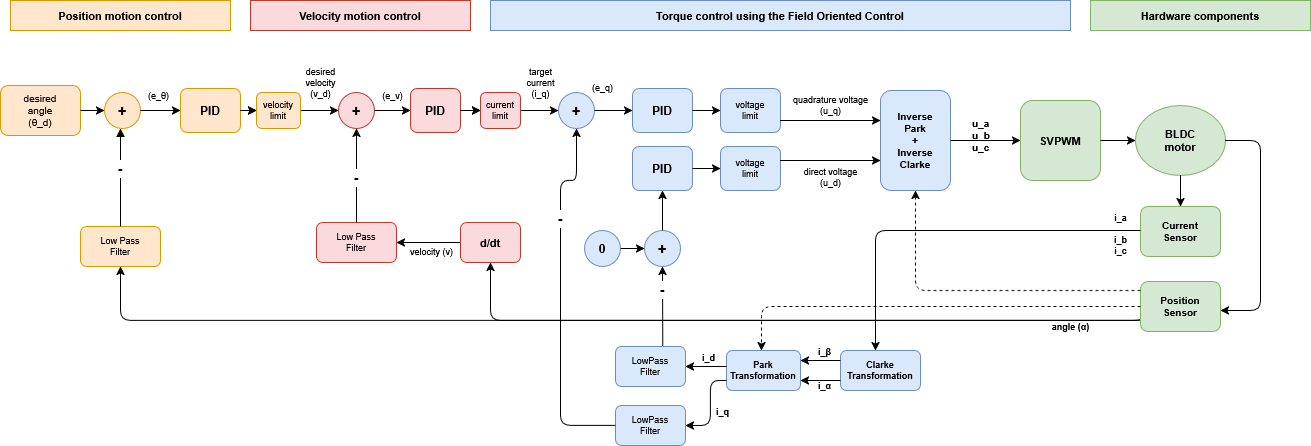

The diagram above was exported from draw.io. Its source (the exported page's mxGraphModel, read from the mxfile embedded in the PNG):
<mxGraphModel dx="458" dy="314" grid="1" gridSize="10" guides="1" tooltips="1" connect="1" arrows="1" fold="1" page="1" pageScale="1" pageWidth="1654" pageHeight="1169" math="0" shadow="0">
  <root>
    <mxCell id="0" />
    <mxCell id="1" parent="0" />
    <mxCell id="sec1" parent="1" style="text;html=1;strokeColor=#d79b00;fillColor=#ffe6cc;align=center;verticalAlign=middle;whiteSpace=wrap;rounded=0;fontStyle=1;fontSize=11;" value="Position motion control" vertex="1">
      <mxGeometry height="30" width="220" x="40" y="20" as="geometry" />
    </mxCell>
    <mxCell id="sec2" parent="1" style="text;html=1;strokeColor=#c0392b;fillColor=#fadadd;align=center;verticalAlign=middle;whiteSpace=wrap;rounded=0;fontStyle=1;fontSize=11;" value="Velocity motion control" vertex="1">
      <mxGeometry height="30" width="220" x="280" y="20" as="geometry" />
    </mxCell>
    <mxCell id="sec3" parent="1" style="text;html=1;strokeColor=#6c8ebf;fillColor=#dae8fc;align=center;verticalAlign=middle;whiteSpace=wrap;rounded=0;fontStyle=1;fontSize=11;" value="Torque control using the Field Oriented Control" vertex="1">
      <mxGeometry height="30" width="580" x="520" y="20" as="geometry" />
    </mxCell>
    <mxCell id="sec4" parent="1" style="text;html=1;strokeColor=#82b366;fillColor=#d5e8d4;align=center;verticalAlign=middle;whiteSpace=wrap;rounded=0;fontStyle=1;fontSize=11;" value="Hardware components" vertex="1">
      <mxGeometry height="30" width="220" x="1120" y="20" as="geometry" />
    </mxCell>
    <mxCell id="desired_angle" parent="1" style="rounded=1;whiteSpace=wrap;html=1;fillColor=#ffe6cc;strokeColor=#d79b00;fontSize=10;" value="desired&#10;angle&#10;(θ_d)" vertex="1">
      <mxGeometry height="50" width="80" x="30" y="105" as="geometry" />
    </mxCell>
    <mxCell id="sum_pos" parent="1" style="ellipse;whiteSpace=wrap;html=1;fillColor=#ffe6cc;strokeColor=#d79b00;fontSize=14;fontStyle=1;" value="+" vertex="1">
      <mxGeometry height="36" width="36" x="134" y="112" as="geometry" />
    </mxCell>
    <mxCell id="sum_pos_label" parent="1" style="text;html=1;fontSize=9;align=center;" value="(e_θ)" vertex="1">
      <mxGeometry height="16" width="36" x="170" y="104" as="geometry" />
    </mxCell>
    <mxCell id="pid_pos" parent="1" style="rounded=1;whiteSpace=wrap;html=1;fillColor=#ffe6cc;strokeColor=#d79b00;fontSize=12;fontStyle=1;" value="PID" vertex="1">
      <mxGeometry height="44" width="60" x="210" y="108" as="geometry" />
    </mxCell>
    <mxCell id="lpf_pos" parent="1" style="rounded=1;whiteSpace=wrap;html=1;fillColor=#ffe6cc;strokeColor=#d79b00;fontSize=9;" value="Low Pass&#10;Filter" vertex="1">
      <mxGeometry height="40" width="80" x="110" y="246" as="geometry" />
    </mxCell>
    <mxCell id="desired_vel_label" parent="1" style="text;html=1;fontSize=9;align=center;" value="desired&#10;velocity&#10;(v_d)" vertex="1">
      <mxGeometry height="40" width="60" x="320" y="80" as="geometry" />
    </mxCell>
    <mxCell id="sum_vel" parent="1" style="ellipse;whiteSpace=wrap;html=1;fillColor=#fadadd;strokeColor=#c0392b;fontSize=14;fontStyle=1;" value="+" vertex="1">
      <mxGeometry height="36" width="36" x="368" y="112" as="geometry" />
    </mxCell>
    <mxCell id="sum_vel_label" parent="1" style="text;html=1;fontSize=9;align=center;" value="(e_v)" vertex="1">
      <mxGeometry height="16" width="36" x="404" y="104" as="geometry" />
    </mxCell>
    <mxCell id="pid_vel" parent="1" style="rounded=1;whiteSpace=wrap;html=1;fillColor=#fadadd;strokeColor=#c0392b;fontSize=12;fontStyle=1;" value="PID" vertex="1">
      <mxGeometry height="44" width="50" x="440" y="108" as="geometry" />
    </mxCell>
    <mxCell id="lpf_vel" parent="1" style="rounded=1;whiteSpace=wrap;html=1;fillColor=#fadadd;strokeColor=#c0392b;fontSize=9;" value="Low Pass&#10;Filter" vertex="1">
      <mxGeometry height="40" width="80" x="346" y="242" as="geometry" />
    </mxCell>
    <mxCell id="0jhiO_oRAuGAJZHbj8do-8" edge="1" parent="1" source="ddt" style="edgeStyle=orthogonalEdgeStyle;rounded=0;orthogonalLoop=1;jettySize=auto;html=1;exitX=0;exitY=0.5;exitDx=0;exitDy=0;entryX=1;entryY=0.5;entryDx=0;entryDy=0;" target="lpf_vel">
      <mxGeometry relative="1" as="geometry" />
    </mxCell>
    <mxCell id="ddt" parent="1" style="rounded=1;whiteSpace=wrap;html=1;fillColor=#fadadd;strokeColor=#c0392b;fontSize=11;fontStyle=1;" value="d/dt" vertex="1">
      <mxGeometry height="40" width="60" x="490" y="242" as="geometry" />
    </mxCell>
    <mxCell id="vel_label" parent="1" style="text;html=1;fontSize=9;align=center;" value="velocity (v)" vertex="1">
      <mxGeometry height="30" width="69" x="426" y="260" as="geometry" />
    </mxCell>
    <mxCell id="tgt_cur_label" parent="1" style="text;html=1;fontSize=9;align=center;" value="target&#10;current&#10;(i_q)" vertex="1">
      <mxGeometry height="40" width="60" x="540" y="80" as="geometry" />
    </mxCell>
    <mxCell id="sum_iq" parent="1" style="ellipse;whiteSpace=wrap;html=1;fillColor=#dae8fc;strokeColor=#6c8ebf;fontSize=14;fontStyle=1;" value="+" vertex="1">
      <mxGeometry height="36" width="36" x="588" y="112" as="geometry" />
    </mxCell>
    <mxCell id="sum_iq_label" parent="1" style="text;html=1;fontSize=9;align=center;" value="(e_q)" vertex="1">
      <mxGeometry height="16" width="36" x="614" y="96" as="geometry" />
    </mxCell>
    <mxCell id="pid_iq" parent="1" style="rounded=1;whiteSpace=wrap;html=1;fillColor=#dae8fc;strokeColor=#6c8ebf;fontSize=12;fontStyle=1;" value="PID" vertex="1">
      <mxGeometry height="44" width="60" x="662" y="108" as="geometry" />
    </mxCell>
    <mxCell id="vlim_iq_box" parent="1" style="rounded=1;whiteSpace=wrap;html=1;fillColor=#dae8fc;strokeColor=#6c8ebf;fontSize=9;" value="voltage&#10;limit" vertex="1">
      <mxGeometry height="44" width="60" x="750" y="108" as="geometry" />
    </mxCell>
    <mxCell id="uq_label" parent="1" style="text;html=1;fontSize=9;align=center;" value="quadrature voltage&lt;br&gt;(u_q)" vertex="1">
      <mxGeometry height="30" width="80" x="820" y="108" as="geometry" />
    </mxCell>
    <mxCell id="zero_ref" parent="1" style="ellipse;whiteSpace=wrap;html=1;fillColor=#dae8fc;strokeColor=#6c8ebf;fontSize=12;fontStyle=1;" value="0" vertex="1">
      <mxGeometry height="36" width="36" x="614" y="250" as="geometry" />
    </mxCell>
    <mxCell id="sum_id" parent="1" style="ellipse;whiteSpace=wrap;html=1;fillColor=#dae8fc;strokeColor=#6c8ebf;fontSize=14;fontStyle=1;" value="+" vertex="1">
      <mxGeometry height="36" width="36" x="674" y="250" as="geometry" />
    </mxCell>
    <mxCell id="pid_id" parent="1" style="rounded=1;whiteSpace=wrap;html=1;fillColor=#dae8fc;strokeColor=#6c8ebf;fontSize=12;fontStyle=1;" value="PID" vertex="1">
      <mxGeometry height="44" width="60" x="662" y="166" as="geometry" />
    </mxCell>
    <mxCell id="vlim_id_box" parent="1" style="rounded=1;whiteSpace=wrap;html=1;fillColor=#dae8fc;strokeColor=#6c8ebf;fontSize=9;" value="voltage&#10;limit" vertex="1">
      <mxGeometry height="44" width="60" x="750" y="166" as="geometry" />
    </mxCell>
    <mxCell id="ud_label" parent="1" style="text;html=1;fontSize=9;align=center;" value="direct voltage&lt;br&gt;(u_d)" vertex="1">
      <mxGeometry height="30" width="80" x="820" y="180" as="geometry" />
    </mxCell>
    <mxCell id="park_clarke" parent="1" style="rounded=1;whiteSpace=wrap;html=1;fillColor=#dae8fc;strokeColor=#6c8ebf;fontSize=10;fontStyle=1;" value="&lt;div&gt;Inverse&lt;/div&gt;&lt;div&gt;Park&lt;/div&gt;&lt;div&gt;+&lt;/div&gt;&lt;div&gt;Inverse Clarke&lt;/div&gt;" vertex="1">
      <mxGeometry height="100" width="70" x="910" y="110" as="geometry" />
    </mxCell>
    <mxCell id="phase_labels" parent="1" style="text;html=1;fontSize=10;align=left;fontStyle=1;" value="u_a&#10;u_b&#10;u_c" vertex="1">
      <mxGeometry height="60" width="40" x="1000" y="130" as="geometry" />
    </mxCell>
    <mxCell id="lpf_iq" parent="1" style="rounded=1;whiteSpace=wrap;html=1;fillColor=#dae8fc;strokeColor=#6c8ebf;fontSize=9;" value="LowPass&#10;Filter" vertex="1">
      <mxGeometry height="40" width="70" x="645" y="425" as="geometry" />
    </mxCell>
    <mxCell id="lpf_iq_label" parent="1" style="text;html=1;fontSize=9;align=center;fontStyle=1;" value="&lt;div&gt;i_d&lt;/div&gt;" vertex="1">
      <mxGeometry height="16" width="24" x="726" y="366" as="geometry" />
    </mxCell>
    <mxCell id="lpf_id" parent="1" style="rounded=1;whiteSpace=wrap;html=1;fillColor=#dae8fc;strokeColor=#6c8ebf;fontSize=9;" value="LowPass&#10;Filter" vertex="1">
      <mxGeometry height="40" width="70" x="645" y="366" as="geometry" />
    </mxCell>
    <mxCell id="lpf_id_label" parent="1" style="text;html=1;fontSize=9;align=center;fontStyle=1;" value="i_q" vertex="1">
      <mxGeometry height="16" width="24" x="740" y="420" as="geometry" />
    </mxCell>
    <mxCell id="inv_park" parent="1" style="rounded=1;whiteSpace=wrap;html=1;fillColor=#dae8fc;strokeColor=#6c8ebf;fontSize=9;fontStyle=1;" value="&lt;div&gt;Park&lt;/div&gt;&lt;div&gt;Transformation&lt;/div&gt;" vertex="1">
      <mxGeometry height="40" width="74" x="756" y="370" as="geometry" />
    </mxCell>
    <mxCell id="inv_park_label" parent="1" style="text;html=1;fontSize=9;align=left;fontStyle=1;" value="i_β" vertex="1">
      <mxGeometry height="16" width="24" x="846" y="360" as="geometry" />
    </mxCell>
    <mxCell id="inv_clarke" parent="1" style="rounded=1;whiteSpace=wrap;html=1;fillColor=#dae8fc;strokeColor=#6c8ebf;fontSize=9;fontStyle=1;" value="&lt;div&gt;Clarke&lt;/div&gt;&lt;div&gt;Transformation&lt;/div&gt;" vertex="1">
      <mxGeometry height="40" width="80" x="870" y="370" as="geometry" />
    </mxCell>
    <mxCell id="inv_clarke_label" parent="1" style="text;html=1;fontSize=9;align=left;fontStyle=1;" value="i_α" vertex="1">
      <mxGeometry height="16" width="24" x="846" y="394" as="geometry" />
    </mxCell>
    <mxCell id="bldc_driver" parent="1" style="rounded=1;whiteSpace=wrap;html=1;fillColor=#d5e8d4;strokeColor=#82b366;fontSize=11;fontStyle=1;" value="SVPWM" vertex="1">
      <mxGeometry height="80" width="80" x="1050" y="120" as="geometry" />
    </mxCell>
    <mxCell id="bldc_motor" parent="1" style="ellipse;whiteSpace=wrap;html=1;fillColor=#d5e8d4;strokeColor=#82b366;fontSize=11;fontStyle=1;" value="BLDC&#10;motor" vertex="1">
      <mxGeometry height="70" width="90" x="1165" y="125" as="geometry" />
    </mxCell>
    <mxCell id="cur_sensor" parent="1" style="rounded=1;whiteSpace=wrap;html=1;fillColor=#d5e8d4;strokeColor=#82b366;fontSize=10;fontStyle=1;" value="Current&#10;Sensor" vertex="1">
      <mxGeometry height="50" width="80" x="1170" y="226" as="geometry" />
    </mxCell>
    <mxCell id="0jhiO_oRAuGAJZHbj8do-6" edge="1" parent="1" source="pos_sensor" style="edgeStyle=orthogonalEdgeStyle;rounded=1;orthogonalLoop=1;jettySize=auto;html=1;exitX=0;exitY=0.75;exitDx=0;exitDy=0;entryX=0.5;entryY=1;entryDx=0;entryDy=0;curved=0;" target="lpf_pos">
      <mxGeometry relative="1" as="geometry">
        <Array as="points">
          <mxPoint x="1170" y="340" />
          <mxPoint x="150" y="340" />
        </Array>
      </mxGeometry>
    </mxCell>
    <mxCell id="0jhiO_oRAuGAJZHbj8do-7" edge="1" parent="1" source="pos_sensor" style="edgeStyle=orthogonalEdgeStyle;rounded=1;orthogonalLoop=1;jettySize=auto;html=1;exitX=0;exitY=0.75;exitDx=0;exitDy=0;entryX=0.5;entryY=1;entryDx=0;entryDy=0;curved=0;" target="ddt">
      <mxGeometry relative="1" as="geometry">
        <Array as="points">
          <mxPoint x="1170" y="340" />
          <mxPoint x="520" y="340" />
        </Array>
      </mxGeometry>
    </mxCell>
    <mxCell id="pos_sensor" parent="1" style="rounded=1;whiteSpace=wrap;html=1;fillColor=#d5e8d4;strokeColor=#82b366;fontSize=10;fontStyle=1;" value="Position&#10;Sensor" vertex="1">
      <mxGeometry height="50" width="80" x="1170" y="301" as="geometry" />
    </mxCell>
    <mxCell id="iabc_label" parent="1" style="text;html=1;fontSize=9;align=center;fontStyle=1;" value="&lt;div&gt;i_a&lt;/div&gt;&lt;div&gt;&lt;br&gt;&lt;/div&gt;&lt;div&gt;i_b&lt;/div&gt;&lt;div&gt;i_c&lt;/div&gt;" vertex="1">
      <mxGeometry height="16" width="80" x="1110" y="226" as="geometry" />
    </mxCell>
    <mxCell id="angle_label" parent="1" style="text;html=1;fontSize=9;align=center;fontStyle=1;" value="angle (α)" vertex="1">
      <mxGeometry height="16" width="80" x="1060" y="335" as="geometry" />
    </mxCell>
    <mxCell id="e1" edge="1" parent="1" source="desired_angle" style="edgeStyle=orthogonalEdgeStyle;" target="sum_pos">
      <mxGeometry relative="1" as="geometry" />
    </mxCell>
    <mxCell id="e2" edge="1" parent="1" source="sum_pos" style="edgeStyle=orthogonalEdgeStyle;" target="pid_pos">
      <mxGeometry relative="1" as="geometry" />
    </mxCell>
    <mxCell id="e3" edge="1" parent="1" source="vel_limit" style="edgeStyle=orthogonalEdgeStyle;" target="sum_vel">
      <mxGeometry relative="1" as="geometry">
        <Array as="points">
          <mxPoint x="386" y="130" />
        </Array>
      </mxGeometry>
    </mxCell>
    <mxCell id="e_vl" edge="1" parent="1" source="pid_pos" style="edgeStyle=orthogonalEdgeStyle;" target="vel_limit">
      <mxGeometry relative="1" as="geometry" />
    </mxCell>
    <mxCell id="e4" edge="1" parent="1" source="sum_vel" style="edgeStyle=orthogonalEdgeStyle;" target="pid_vel">
      <mxGeometry relative="1" as="geometry" />
    </mxCell>
    <mxCell id="e5" edge="1" parent="1" source="cur_limit" style="edgeStyle=orthogonalEdgeStyle;" target="sum_iq">
      <mxGeometry relative="1" as="geometry">
        <Array as="points">
          <mxPoint x="606" y="130" />
        </Array>
      </mxGeometry>
    </mxCell>
    <mxCell id="e_cl" edge="1" parent="1" source="pid_vel" style="edgeStyle=orthogonalEdgeStyle;" target="cur_limit">
      <mxGeometry relative="1" as="geometry" />
    </mxCell>
    <mxCell id="e6" edge="1" parent="1" source="sum_iq" style="edgeStyle=orthogonalEdgeStyle;" target="pid_iq">
      <mxGeometry relative="1" as="geometry" />
    </mxCell>
    <mxCell id="e7" edge="1" parent="1" source="pid_iq" style="edgeStyle=orthogonalEdgeStyle;" target="vlim_iq_box">
      <mxGeometry relative="1" as="geometry" />
    </mxCell>
    <mxCell id="e8" edge="1" parent="1" source="vlim_iq_box" style="edgeStyle=orthogonalEdgeStyle;" target="park_clarke">
      <mxGeometry relative="1" as="geometry">
        <Array as="points">
          <mxPoint x="830" y="140" />
          <mxPoint x="830" y="140" />
        </Array>
      </mxGeometry>
    </mxCell>
    <mxCell id="e9" edge="1" parent="1" source="zero_ref" style="edgeStyle=orthogonalEdgeStyle;" target="sum_id">
      <mxGeometry relative="1" as="geometry" />
    </mxCell>
    <mxCell id="e10" edge="1" parent="1" source="sum_id" style="edgeStyle=orthogonalEdgeStyle;" target="pid_id">
      <mxGeometry relative="1" as="geometry" />
    </mxCell>
    <mxCell id="e11" edge="1" parent="1" source="pid_id" style="edgeStyle=orthogonalEdgeStyle;" target="vlim_id_box">
      <mxGeometry relative="1" as="geometry" />
    </mxCell>
    <mxCell id="e12" edge="1" parent="1" source="vlim_id_box" style="edgeStyle=orthogonalEdgeStyle;" target="park_clarke">
      <mxGeometry relative="1" as="geometry">
        <Array as="points">
          <mxPoint x="830" y="180" />
          <mxPoint x="830" y="180" />
        </Array>
      </mxGeometry>
    </mxCell>
    <mxCell id="e13" edge="1" parent="1" source="park_clarke" style="edgeStyle=orthogonalEdgeStyle;" target="bldc_driver">
      <mxGeometry relative="1" as="geometry" />
    </mxCell>
    <mxCell id="e14" edge="1" parent="1" source="bldc_driver" style="edgeStyle=orthogonalEdgeStyle;" target="bldc_motor">
      <mxGeometry relative="1" as="geometry" />
    </mxCell>
    <mxCell id="e15" edge="1" parent="1" source="bldc_motor" style="edgeStyle=orthogonalEdgeStyle;" target="cur_sensor">
      <mxGeometry relative="1" as="geometry">
        <Array as="points">
          <mxPoint x="1210" y="210" />
          <mxPoint x="1210" y="210" />
        </Array>
      </mxGeometry>
    </mxCell>
    <mxCell id="e16" edge="1" parent="1" source="bldc_motor" style="edgeStyle=orthogonalEdgeStyle;" target="pos_sensor">
      <mxGeometry relative="1" as="geometry">
        <Array as="points">
          <mxPoint x="1290" y="160" />
          <mxPoint x="1290" y="330" />
        </Array>
      </mxGeometry>
    </mxCell>
    <mxCell id="e17" edge="1" parent="1" source="cur_sensor" style="edgeStyle=orthogonalEdgeStyle;" target="inv_clarke">
      <mxGeometry relative="1" as="geometry">
        <Array as="points">
          <mxPoint x="905" y="250" />
        </Array>
      </mxGeometry>
    </mxCell>
    <mxCell id="e18" edge="1" parent="1" source="inv_clarke" style="edgeStyle=orthogonalEdgeStyle;" target="inv_park">
      <mxGeometry relative="1" as="geometry">
        <Array as="points">
          <mxPoint x="850" y="380" />
          <mxPoint x="850" y="380" />
        </Array>
      </mxGeometry>
    </mxCell>
    <mxCell id="e19" edge="1" parent="1" source="inv_park" style="edgeStyle=orthogonalEdgeStyle;" target="lpf_iq">
      <mxGeometry relative="1" as="geometry">
        <Array as="points">
          <mxPoint x="740" y="400" />
          <mxPoint x="740" y="445" />
        </Array>
      </mxGeometry>
    </mxCell>
    <mxCell id="e20" edge="1" parent="1" source="inv_park" style="edgeStyle=orthogonalEdgeStyle;entryX=1;entryY=0.5;entryDx=0;entryDy=0;" target="lpf_id">
      <mxGeometry relative="1" as="geometry">
        <Array as="points">
          <mxPoint x="720" y="386" />
          <mxPoint x="720" y="386" />
        </Array>
      </mxGeometry>
    </mxCell>
    <mxCell id="e24" edge="1" parent="1" source="lpf_pos" style="edgeStyle=orthogonalEdgeStyle;endArrow=block;endFill=1;fontSize=14;fontStyle=1;" target="sum_pos" value="-">
      <mxGeometry relative="1" x="0.1746" as="geometry">
        <mxPoint as="offset" />
        <Array as="points">
          <mxPoint x="150" y="230" />
          <mxPoint x="150" y="230" />
        </Array>
      </mxGeometry>
    </mxCell>
    <mxCell id="e27" edge="1" parent="1" source="lpf_vel" style="edgeStyle=orthogonalEdgeStyle;fontSize=14;fontStyle=1;" target="sum_vel" value="-">
      <mxGeometry relative="1" x="-0.0337" as="geometry">
        <mxPoint as="offset" />
        <Array as="points">
          <mxPoint x="386" y="240" />
        </Array>
      </mxGeometry>
    </mxCell>
    <mxCell id="e28" edge="1" parent="1" source="pos_sensor" style="edgeStyle=orthogonalEdgeStyle;dashed=1;" target="park_clarke">
      <mxGeometry relative="1" as="geometry">
        <Array as="points">
          <mxPoint x="945" y="310" />
        </Array>
      </mxGeometry>
    </mxCell>
    <mxCell id="e29" edge="1" parent="1" source="pos_sensor" style="edgeStyle=orthogonalEdgeStyle;dashed=1;" target="inv_park">
      <mxGeometry relative="1" as="geometry">
        <Array as="points">
          <mxPoint x="791" y="326" />
        </Array>
      </mxGeometry>
    </mxCell>
    <mxCell id="v_jYKmTLCRsbEO8n4wBx-1" edge="1" parent="1" source="pid_pos" style="edgeStyle=orthogonalEdgeStyle;" target="vel_limit" value="">
      <mxGeometry relative="1" as="geometry">
        <Array as="points" />
        <mxPoint x="270" y="130" as="sourcePoint" />
        <mxPoint x="368" y="130" as="targetPoint" />
      </mxGeometry>
    </mxCell>
    <mxCell id="vel_limit" parent="1" style="rounded=1;whiteSpace=wrap;html=1;fillColor=#ffe6cc;strokeColor=#d79b00;fontSize=9;" value="velocity&#10;limit" vertex="1">
      <mxGeometry height="36" width="44" x="286" y="112" as="geometry" />
    </mxCell>
    <mxCell id="v_jYKmTLCRsbEO8n4wBx-2" edge="1" parent="1" source="pid_vel" style="edgeStyle=orthogonalEdgeStyle;" target="cur_limit" value="">
      <mxGeometry relative="1" as="geometry">
        <Array as="points" />
        <mxPoint x="490" y="130" as="sourcePoint" />
        <mxPoint x="588" y="130" as="targetPoint" />
      </mxGeometry>
    </mxCell>
    <mxCell id="cur_limit" parent="1" style="rounded=1;whiteSpace=wrap;html=1;fillColor=#fadadd;strokeColor=#c0392b;fontSize=9;" value="current&#10;limit" vertex="1">
      <mxGeometry height="36" width="40" x="510" y="112" as="geometry" />
    </mxCell>
    <mxCell id="v_jYKmTLCRsbEO8n4wBx-5" edge="1" parent="1" source="lpf_id" style="edgeStyle=orthogonalEdgeStyle;fontSize=14;fontStyle=1;entryX=0.5;entryY=1;entryDx=0;entryDy=0;exitX=0.675;exitY=-0.036;exitDx=0;exitDy=0;exitPerimeter=0;" target="sum_id" value="-">
      <mxGeometry relative="1" x="0.4251" as="geometry">
        <mxPoint as="offset" />
        <Array as="points">
          <mxPoint x="692" y="366" />
        </Array>
        <mxPoint x="690" y="366" as="sourcePoint" />
        <mxPoint x="679.82" y="284" as="targetPoint" />
      </mxGeometry>
    </mxCell>
    <mxCell id="v_jYKmTLCRsbEO8n4wBx-6" edge="1" parent="1" source="inv_clarke" style="edgeStyle=orthogonalEdgeStyle;exitX=0;exitY=0.75;exitDx=0;exitDy=0;entryX=1;entryY=0.75;entryDx=0;entryDy=0;" target="inv_park">
      <mxGeometry relative="1" as="geometry">
        <Array as="points">
          <mxPoint x="850" y="400" />
          <mxPoint x="850" y="400" />
        </Array>
        <mxPoint x="870" y="409" as="sourcePoint" />
        <mxPoint x="826" y="409" as="targetPoint" />
      </mxGeometry>
    </mxCell>
    <mxCell id="0jhiO_oRAuGAJZHbj8do-10" edge="1" parent="1" source="lpf_iq" style="edgeStyle=orthogonalEdgeStyle;fontSize=14;fontStyle=1;exitX=0;exitY=0.5;exitDx=0;exitDy=0;entryX=0.5;entryY=1;entryDx=0;entryDy=0;" target="sum_iq" value="-">
      <mxGeometry relative="1" x="0.4251" as="geometry">
        <mxPoint as="offset" />
        <Array as="points">
          <mxPoint x="590" y="445" />
          <mxPoint x="590" y="200" />
          <mxPoint x="606" y="200" />
        </Array>
        <mxPoint x="600" y="391" as="sourcePoint" />
        <mxPoint x="600" y="170" as="targetPoint" />
      </mxGeometry>
    </mxCell>
  </root>
</mxGraphModel>